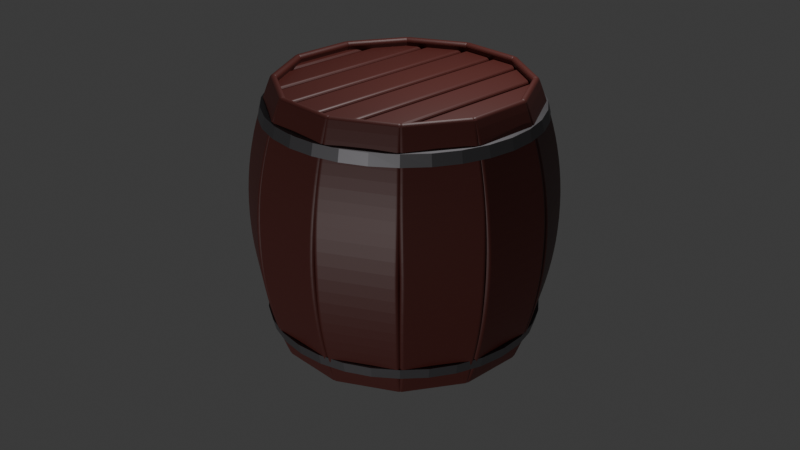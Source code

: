# Source: Barrel.blend  (saved by Blender 4.2.66; exported with 4.5.12 LTS)
import bpy
from mathutils import Matrix  # noqa: F401  (used for matrix-valued properties, if any)

bpy.ops.wm.read_factory_settings(use_empty=True)
scene = bpy.context.scene
scene.name = 'Scene'

# ---- collections
col_collection = bpy.data.collections.new('Collection'); scene.collection.children.link(col_collection)

# ---- materials (node trees are filled in below, after node groups)
mat_bois = bpy.data.materials.new('Bois')
mat_m_tal = bpy.data.materials.new('Métal')

# ---- material node trees
mat_bois.use_nodes = True; mat_bois.node_tree.nodes.clear()
_N = mat_bois.node_tree.nodes; _L = mat_bois.node_tree.links
n0 = _N.new('ShaderNodeBsdfPrincipled'); n0.name = 'BSDF guidée'; n0.location = (10, 300)
n0.inputs[0].default_value = (0.08634, 0.01777, 0.01385, 1.0)
n1 = _N.new('ShaderNodeOutputMaterial'); n1.name = 'Sortie matériau'; n1.location = (300, 300)
_L.new(n0.outputs[0], n1.inputs[0])
n1.is_active_output = True
mat_m_tal.use_nodes = True; mat_m_tal.node_tree.nodes.clear()
_N = mat_m_tal.node_tree.nodes; _L = mat_m_tal.node_tree.links
n0 = _N.new('ShaderNodeBsdfPrincipled'); n0.name = 'BSDF guidée'; n0.location = (10, 300)
n0.inputs[0].default_value = (0.1825, 0.1766, 0.1863, 1.0)
n0.inputs[1].default_value = 0.8945
n1 = _N.new('ShaderNodeOutputMaterial'); n1.name = 'Sortie matériau'; n1.location = (300, 300)
_L.new(n0.outputs[0], n1.inputs[0])
n1.is_active_output = True

# ---- world
world_world = bpy.data.worlds.new('World'); scene.world = world_world
world_world.use_nodes = True; world_world.node_tree.nodes.clear()
_N = world_world.node_tree.nodes; _L = world_world.node_tree.links
n0 = _N.new('ShaderNodeOutputWorld'); n0.name = 'World Output'; n0.location = (300, 300)
n1 = _N.new('ShaderNodeBackground'); n1.name = 'Background'; n1.location = (10, 300)
n1.inputs[0].default_value = (0.05088, 0.05088, 0.05088, 1.0)
_L.new(n1.outputs[0], n0.inputs[0])
n0.is_active_output = True
world_world.color = (0.05088, 0.05088, 0.05088)
world_world.sun_shadow_jitter_overblur = 0.0

# ---- cameras
cam_camera = bpy.data.cameras.new('Camera')
cam_camera.clip_end = 100.0
cam_camera.ortho_scale = 7.314

# ---- lights
light_light = bpy.data.lights.new('Light', 'POINT')
light_light.energy = 1000.0
light_sun = bpy.data.lights.new('Sun', 'SUN')
light_sun.energy = 1.0

# ---- meshes
me_cube_005 = bpy.data.meshes.new('Cube.005')
me_cube_005.from_pydata([(-2.456, -0.5978, -1.399), (-2.444, -0.5899, 1.407), (-2.456, 0.5978, -1.399), (-2.444, 0.5899, 1.407), (-2.58, -0.5968, -1.399), (-2.566, -0.5908, 1.407), (-2.58, 0.5968, -1.399), (-2.566, 0.5908, 1.407), (-2.456, -0.6002, -1.282), (-2.455, -0.6057, -1.174), (-2.454, -0.6136, -1.073), (-2.453, -0.6233, -0.9742), (-2.451, -0.6337, -0.8752), (-2.449, -0.644, -0.774), (-2.448, -0.6533, -0.6695), (-2.446, -0.6609, -0.5611), (-2.444, -0.6665, -0.4485), (-2.443, -0.6701, -0.3314), (-2.442, -0.6718, -0.2092), (-2.442, -0.6723, -0.08069), (-2.441, -0.6733, 0.05377), (-2.441, -0.6753, 0.1876), (-2.44, -0.6755, 0.3165), (-2.44, -0.6736, 0.441), (-2.44, -0.6691, 0.5614), (-2.44, -0.6621, 0.6775), (-2.44, -0.6529, 0.7892), (-2.44, -0.6419, 0.8964), (-2.441, -0.6299, 0.9996), (-2.442, -0.6179, 1.1), (-2.443, -0.6066, 1.199), (-2.444, -0.597, 1.301), (-2.444, 0.597, 1.301), (-2.443, 0.6066, 1.199), (-2.442, 0.6179, 1.1), (-2.441, 0.6299, 0.9996), (-2.44, 0.6419, 0.8964), (-2.44, 0.6529, 0.7892), (-2.44, 0.6621, 0.6775), (-2.44, 0.6691, 0.5614), (-2.44, 0.6736, 0.441), (-2.44, 0.6755, 0.3165), (-2.441, 0.6753, 0.1876), (-2.441, 0.6733, 0.05377), (-2.442, 0.6723, -0.08069), (-2.442, 0.6718, -0.2092), (-2.443, 0.6701, -0.3314), (-2.444, 0.6665, -0.4485), (-2.446, 0.6609, -0.5611), (-2.448, 0.6533, -0.6695), (-2.449, 0.644, -0.774), (-2.451, 0.6337, -0.8752), (-2.453, 0.6233, -0.9742), (-2.454, 0.6136, -1.073), (-2.455, 0.6057, -1.174), (-2.456, 0.6002, -1.282), (-2.567, 0.5979, 1.3), (-2.568, 0.6075, 1.199), (-2.57, 0.6187, 1.1), (-2.571, 0.6308, 0.9991), (-2.573, 0.6427, 0.8958), (-2.575, 0.6537, 0.7885), (-2.576, 0.6629, 0.6768), (-2.578, 0.6697, 0.5606), (-2.579, 0.6741, 0.4402), (-2.58, 0.6759, 0.3158), (-2.581, 0.6756, 0.1871), (-2.581, 0.6734, 0.05351), (-2.581, 0.6721, -0.08104), (-2.581, 0.6714, -0.2098), (-2.582, 0.6696, -0.3322), (-2.582, 0.6659, -0.4494), (-2.582, 0.6602, -0.562), (-2.582, 0.6525, -0.6704), (-2.582, 0.6432, -0.7748), (-2.582, 0.6328, -0.8759), (-2.581, 0.6224, -0.9749), (-2.581, 0.6127, -1.074), (-2.58, 0.6047, -1.175), (-2.58, 0.5992, -1.282), (-2.567, -0.5979, 1.3), (-2.568, -0.6075, 1.199), (-2.57, -0.6187, 1.1), (-2.571, -0.6308, 0.9991), (-2.573, -0.6427, 0.8958), (-2.575, -0.6537, 0.7885), (-2.576, -0.6629, 0.6768), (-2.578, -0.6697, 0.5606), (-2.579, -0.6741, 0.4402), (-2.58, -0.6759, 0.3158), (-2.581, -0.6756, 0.1871), (-2.581, -0.6734, 0.05351), (-2.581, -0.6721, -0.08104), (-2.581, -0.6714, -0.2098), (-2.582, -0.6696, -0.3322), (-2.582, -0.6659, -0.4494), (-2.582, -0.6602, -0.562), (-2.582, -0.6525, -0.6704), (-2.582, -0.6432, -0.7748), (-2.582, -0.6328, -0.8759), (-2.581, -0.6224, -0.9749), (-2.581, -0.6127, -1.074), (-2.58, -0.6047, -1.175), (-2.58, -0.5992, -1.282)], [], [(31, 1, 3, 32), (32, 3, 7, 56), (56, 7, 5, 80), (80, 5, 1, 31), (2, 6, 4, 0), (7, 3, 1, 5), (4, 103, 8, 0), (103, 102, 9, 8), (102, 101, 10, 9), (101, 100, 11, 10), (100, 99, 12, 11), (99, 98, 13, 12), (98, 97, 14, 13), (97, 96, 15, 14), (96, 95, 16, 15), (95, 94, 17, 16), (94, 93, 18, 17), (93, 92, 19, 18), (92, 91, 20, 19), (91, 90, 21, 20), (90, 89, 22, 21), (89, 88, 23, 22), (88, 87, 24, 23), (87, 86, 25, 24), (86, 85, 26, 25), (85, 84, 27, 26), (84, 83, 28, 27), (83, 82, 29, 28), (82, 81, 30, 29), (81, 80, 31, 30), (6, 79, 103, 4), (79, 78, 102, 103), (78, 77, 101, 102), (77, 76, 100, 101), (76, 75, 99, 100), (75, 74, 98, 99), (74, 73, 97, 98), (73, 72, 96, 97), (72, 71, 95, 96), (71, 70, 94, 95), (70, 69, 93, 94), (69, 68, 92, 93), (68, 67, 91, 92), (67, 66, 90, 91), (66, 65, 89, 90), (65, 64, 88, 89), (64, 63, 87, 88), (63, 62, 86, 87), (62, 61, 85, 86), (61, 60, 84, 85), (60, 59, 83, 84), (59, 58, 82, 83), (58, 57, 81, 82), (57, 56, 80, 81), (2, 55, 79, 6), (55, 54, 78, 79), (54, 53, 77, 78), (53, 52, 76, 77), (52, 51, 75, 76), (51, 50, 74, 75), (50, 49, 73, 74), (49, 48, 72, 73), (48, 47, 71, 72), (47, 46, 70, 71), (46, 45, 69, 70), (45, 44, 68, 69), (44, 43, 67, 68), (43, 42, 66, 67), (42, 41, 65, 66), (41, 40, 64, 65), (40, 39, 63, 64), (39, 38, 62, 63), (38, 37, 61, 62), (37, 36, 60, 61), (36, 35, 59, 60), (35, 34, 58, 59), (34, 33, 57, 58), (33, 32, 56, 57), (0, 8, 55, 2), (8, 9, 54, 55), (9, 10, 53, 54), (10, 11, 52, 53), (11, 12, 51, 52), (12, 13, 50, 51), (13, 14, 49, 50), (14, 15, 48, 49), (15, 16, 47, 48), (16, 17, 46, 47), (17, 18, 45, 46), (18, 19, 44, 45), (19, 20, 43, 44), (20, 21, 42, 43), (21, 22, 41, 42), (22, 23, 40, 41), (23, 24, 39, 40), (24, 25, 38, 39), (25, 26, 37, 38), (26, 27, 36, 37), (27, 28, 35, 36), (28, 29, 34, 35), (29, 30, 33, 34), (30, 31, 32, 33)])
_uv = me_cube_005.uv_layers.new(name='CarteUV')
_uv.uv.foreach_set('vector', [0.615, 0.0, 0.625, 0.0, 0.625, 0.25, 0.615, 0.25, 0.615, 0.25, 0.625, 0.25, 0.625, 0.5, 0.615, 0.5, 0.615, 0.5, 0.625, 0.5, 0.625, 0.75, 0.615, 0.75, 0.615, 0.75, 0.625, 0.75, 0.625, 1.0, 0.615, 1.0, 0.125, 0.5, 0.375, 0.5, 0.375, 0.75, 0.125, 0.75, 0.625, 0.5, 0.875, 0.5, 0.875, 0.75, 0.625, 0.75, 0.375, 0.75, 0.385, 0.75, 0.385, 1.0, 0.375, 1.0, 0.385, 0.75, 0.395, 0.75, 0.395, 1.0, 0.385, 1.0, 0.395, 0.75, 0.405, 0.75, 0.405, 1.0, 0.395, 1.0, 0.405, 0.75, 0.415, 0.75, 0.415, 1.0, 0.405, 1.0, 0.415, 0.75, 0.425, 0.75, 0.425, 1.0, 0.415, 1.0, 0.425, 0.75, 0.435, 0.75, 0.435, 1.0, 0.425, 1.0, 0.435, 0.75, 0.445, 0.75, 0.445, 1.0, 0.435, 1.0, 0.445, 0.75, 0.455, 0.75, 0.455, 1.0, 0.445, 1.0, 0.455, 0.75, 0.465, 0.75, 0.465, 1.0, 0.455, 1.0, 0.465, 0.75, 0.475, 0.75, 0.475, 1.0, 0.465, 1.0, 0.475, 0.75, 0.485, 0.75, 0.485, 1.0, 0.475, 1.0, 0.485, 0.75, 0.495, 0.75, 0.495, 1.0, 0.485, 1.0, 0.495, 0.75, 0.505, 0.75, 0.505, 1.0, 0.495, 1.0, 0.505, 0.75, 0.515, 0.75, 0.515, 1.0, 0.505, 1.0, 0.515, 0.75, 0.525, 0.75, 0.525, 1.0, 0.515, 1.0, 0.525, 0.75, 0.535, 0.75, 0.535, 1.0, 0.525, 1.0, 0.535, 0.75, 0.545, 0.75, 0.545, 1.0, 0.535, 1.0, 0.545, 0.75, 0.555, 0.75, 0.555, 1.0, 0.545, 1.0, 0.555, 0.75, 0.565, 0.75, 0.565, 1.0, 0.555, 1.0, 0.565, 0.75, 0.575, 0.75, 0.575, 1.0, 0.565, 1.0, 0.575, 0.75, 0.585, 0.75, 0.585, 1.0, 0.575, 1.0, 0.585, 0.75, 0.595, 0.75, 0.595, 1.0, 0.585, 1.0, 0.595, 0.75, 0.605, 0.75, 0.605, 1.0, 0.595, 1.0, 0.605, 0.75, 0.615, 0.75, 0.615, 1.0, 0.605, 1.0, 0.375, 0.5, 0.385, 0.5, 0.385, 0.75, 0.375, 0.75, 0.385, 0.5, 0.395, 0.5, 0.395, 0.75, 0.385, 0.75, 0.395, 0.5, 0.405, 0.5, 0.405, 0.75, 0.395, 0.75, 0.405, 0.5, 0.415, 0.5, 0.415, 0.75, 0.405, 0.75, 0.415, 0.5, 0.425, 0.5, 0.425, 0.75, 0.415, 0.75, 0.425, 0.5, 0.435, 0.5, 0.435, 0.75, 0.425, 0.75, 0.435, 0.5, 0.445, 0.5, 0.445, 0.75, 0.435, 0.75, 0.445, 0.5, 0.455, 0.5, 0.455, 0.75, 0.445, 0.75, 0.455, 0.5, 0.465, 0.5, 0.465, 0.75, 0.455, 0.75, 0.465, 0.5, 0.475, 0.5, 0.475, 0.75, 0.465, 0.75, 0.475, 0.5, 0.485, 0.5, 0.485, 0.75, 0.475, 0.75, 0.485, 0.5, 0.495, 0.5, 0.495, 0.75, 0.485, 0.75, 0.495, 0.5, 0.505, 0.5, 0.505, 0.75, 0.495, 0.75, 0.505, 0.5, 0.515, 0.5, 0.515, 0.75, 0.505, 0.75, 0.515, 0.5, 0.525, 0.5, 0.525, 0.75, 0.515, 0.75, 0.525, 0.5, 0.535, 0.5, 0.535, 0.75, 0.525, 0.75, 0.535, 0.5, 0.545, 0.5, 0.545, 0.75, 0.535, 0.75, 0.545, 0.5, 0.555, 0.5, 0.555, 0.75, 0.545, 0.75, 0.555, 0.5, 0.565, 0.5, 0.565, 0.75, 0.555, 0.75, 0.565, 0.5, 0.575, 0.5, 0.575, 0.75, 0.565, 0.75, 0.575, 0.5, 0.585, 0.5, 0.585, 0.75, 0.575, 0.75, 0.585, 0.5, 0.595, 0.5, 0.595, 0.75, 0.585, 0.75, 0.595, 0.5, 0.605, 0.5, 0.605, 0.75, 0.595, 0.75, 0.605, 0.5, 0.615, 0.5, 0.615, 0.75, 0.605, 0.75, 0.375, 0.25, 0.385, 0.25, 0.385, 0.5, 0.375, 0.5, 0.385, 0.25, 0.395, 0.25, 0.395, 0.5, 0.385, 0.5, 0.395, 0.25, 0.405, 0.25, 0.405, 0.5, 0.395, 0.5, 0.405, 0.25, 0.415, 0.25, 0.415, 0.5, 0.405, 0.5, 0.415, 0.25, 0.425, 0.25, 0.425, 0.5, 0.415, 0.5, 0.425, 0.25, 0.435, 0.25, 0.435, 0.5, 0.425, 0.5, 0.435, 0.25, 0.445, 0.25, 0.445, 0.5, 0.435, 0.5, 0.445, 0.25, 0.455, 0.25, 0.455, 0.5, 0.445, 0.5, 0.455, 0.25, 0.465, 0.25, 0.465, 0.5, 0.455, 0.5, 0.465, 0.25, 0.475, 0.25, 0.475, 0.5, 0.465, 0.5, 0.475, 0.25, 0.485, 0.25, 0.485, 0.5, 0.475, 0.5, 0.485, 0.25, 0.495, 0.25, 0.495, 0.5, 0.485, 0.5, 0.495, 0.25, 0.505, 0.25, 0.505, 0.5, 0.495, 0.5, 0.505, 0.25, 0.515, 0.25, 0.515, 0.5, 0.505, 0.5, 0.515, 0.25, 0.525, 0.25, 0.525, 0.5, 0.515, 0.5, 0.525, 0.25, 0.535, 0.25, 0.535, 0.5, 0.525, 0.5, 0.535, 0.25, 0.545, 0.25, 0.545, 0.5, 0.535, 0.5, 0.545, 0.25, 0.555, 0.25, 0.555, 0.5, 0.545, 0.5, 0.555, 0.25, 0.565, 0.25, 0.565, 0.5, 0.555, 0.5, 0.565, 0.25, 0.575, 0.25, 0.575, 0.5, 0.565, 0.5, 0.575, 0.25, 0.585, 0.25, 0.585, 0.5, 0.575, 0.5, 0.585, 0.25, 0.595, 0.25, 0.595, 0.5, 0.585, 0.5, 0.595, 0.25, 0.605, 0.25, 0.605, 0.5, 0.595, 0.5, 0.605, 0.25, 0.615, 0.25, 0.615, 0.5, 0.605, 0.5, 0.375, 0.0, 0.385, 0.0, 0.385, 0.25, 0.375, 0.25, 0.385, 0.0, 0.395, 0.0, 0.395, 0.25, 0.385, 0.25, 0.395, 0.0, 0.405, 0.0, 0.405, 0.25, 0.395, 0.25, 0.405, 0.0, 0.415, 0.0, 0.415, 0.25, 0.405, 0.25, 0.415, 0.0, 0.425, 0.0, 0.425, 0.25, 0.415, 0.25, 0.425, 0.0, 0.435, 0.0, 0.435, 0.25, 0.425, 0.25, 0.435, 0.0, 0.445, 0.0, 0.445, 0.25, 0.435, 0.25, 0.445, 0.0, 0.455, 0.0, 0.455, 0.25, 0.445, 0.25, 0.455, 0.0, 0.465, 0.0, 0.465, 0.25, 0.455, 0.25, 0.465, 0.0, 0.475, 0.0, 0.475, 0.25, 0.465, 0.25, 0.475, 0.0, 0.485, 0.0, 0.485, 0.25, 0.475, 0.25, 0.485, 0.0, 0.495, 0.0, 0.495, 0.25, 0.485, 0.25, 0.495, 0.0, 0.505, 0.0, 0.505, 0.25, 0.495, 0.25, 0.505, 0.0, 0.515, 0.0, 0.515, 0.25, 0.505, 0.25, 0.515, 0.0, 0.525, 0.0, 0.525, 0.25, 0.515, 0.25, 0.525, 0.0, 0.535, 0.0, 0.535, 0.25, 0.525, 0.25, 0.535, 0.0, 0.545, 0.0, 0.545, 0.25, 0.535, 0.25, 0.545, 0.0, 0.555, 0.0, 0.555, 0.25, 0.545, 0.25, 0.555, 0.0, 0.565, 0.0, 0.565, 0.25, 0.555, 0.25, 0.565, 0.0, 0.575, 0.0, 0.575, 0.25, 0.565, 0.25, 0.575, 0.0, 0.585, 0.0, 0.585, 0.25, 0.575, 0.25, 0.585, 0.0, 0.595, 0.0, 0.595, 0.25, 0.585, 0.25, 0.595, 0.0, 0.605, 0.0, 0.605, 0.25, 0.595, 0.25, 0.605, 0.0, 0.615, 0.0, 0.615, 0.25, 0.605, 0.25])
me_cube_005.materials.append(mat_bois)
me_cube_005.update()
me_cube_006 = bpy.data.meshes.new('Cube.006')
me_cube_006.from_pydata([(4.095, -3.609, 2.069), (4.095, -3.609, 2.187), (4.095, 1.997, 2.069), (4.095, 1.997, 2.187), (4.677, -3.609, 2.069), (4.677, -3.609, 2.187), (4.677, 1.997, 2.069), (4.677, 1.997, 2.187)], [], [(0, 1, 3, 2), (2, 3, 7, 6), (6, 7, 5, 4), (4, 5, 1, 0), (2, 6, 4, 0), (7, 3, 1, 5)])
_uv = me_cube_006.uv_layers.new(name='CarteUV')
_uv.uv.foreach_set('vector', [0.375, 0.0, 0.625, 0.0, 0.625, 0.25, 0.375, 0.25, 0.375, 0.25, 0.625, 0.25, 0.625, 0.5, 0.375, 0.5, 0.375, 0.5, 0.625, 0.5, 0.625, 0.75, 0.375, 0.75, 0.375, 0.75, 0.625, 0.75, 0.625, 1.0, 0.375, 1.0, 0.125, 0.5, 0.375, 0.5, 0.375, 0.75, 0.125, 0.75, 0.625, 0.5, 0.875, 0.5, 0.875, 0.75, 0.625, 0.75])
me_cube_006.update()
me_cylindre = bpy.data.meshes.new('Cylindre')
me_cylindre.from_pydata([(-3.279e-09, 2.105, 2.189), (-3.279e-09, 2.105, 2.042), (0.4107, 2.065, 2.189), (0.4107, 2.065, 2.042), (0.8057, 1.945, 2.189), (0.8057, 1.945, 2.042), (1.17, 1.751, 2.189), (1.17, 1.751, 2.042), (1.489, 1.489, 2.189), (1.489, 1.489, 2.042), (1.751, 1.17, 2.189), (1.751, 1.17, 2.042), (1.945, 0.8057, 2.189), (1.945, 0.8057, 2.042), (2.065, 0.4107, 2.189), (2.065, 0.4107, 2.042), (2.105, 7.743e-10, 2.189), (2.105, 7.743e-10, 2.042), (2.065, -0.4107, 2.189), (2.065, -0.4107, 2.042), (1.945, -0.8057, 2.189), (1.945, -0.8057, 2.042), (1.751, -1.17, 2.189), (1.751, -1.17, 2.042), (1.489, -1.489, 2.189), (1.489, -1.489, 2.042), (1.17, -1.751, 2.189), (1.17, -1.751, 2.042), (0.8057, -1.945, 2.189), (0.8057, -1.945, 2.042), (0.4107, -2.065, 2.189), (0.4107, -2.065, 2.042), (-3.279e-09, -2.105, 2.189), (-3.279e-09, -2.105, 2.042), (-0.4107, -2.065, 2.189), (-0.4107, -2.065, 2.042), (-0.8057, -1.945, 2.189), (-0.8057, -1.945, 2.042), (-1.17, -1.751, 2.189), (-1.17, -1.751, 2.042), (-1.489, -1.489, 2.189), (-1.489, -1.489, 2.042), (-1.751, -1.17, 2.189), (-1.751, -1.17, 2.042), (-1.945, -0.8057, 2.189), (-1.945, -0.8057, 2.042), (-2.065, -0.4107, 2.189), (-2.065, -0.4107, 2.042), (-2.105, 7.743e-10, 2.189), (-2.105, 7.743e-10, 2.042), (-2.065, 0.4107, 2.189), (-2.065, 0.4107, 2.042), (-1.945, 0.8057, 2.189), (-1.945, 0.8057, 2.042), (-1.751, 1.17, 2.189), (-1.751, 1.17, 2.042), (-1.489, 1.489, 2.189), (-1.489, 1.489, 2.042), (-1.17, 1.751, 2.189), (-1.17, 1.751, 2.042), (-0.8057, 1.945, 2.189), (-0.8057, 1.945, 2.042), (-0.4107, 2.065, 2.189), (-0.4107, 2.065, 2.042)], [], [(0, 1, 3, 2), (2, 3, 5, 4), (4, 5, 7, 6), (6, 7, 9, 8), (8, 9, 11, 10), (10, 11, 13, 12), (12, 13, 15, 14), (14, 15, 17, 16), (16, 17, 19, 18), (18, 19, 21, 20), (20, 21, 23, 22), (22, 23, 25, 24), (24, 25, 27, 26), (26, 27, 29, 28), (28, 29, 31, 30), (30, 31, 33, 32), (32, 33, 35, 34), (34, 35, 37, 36), (36, 37, 39, 38), (38, 39, 41, 40), (40, 41, 43, 42), (42, 43, 45, 44), (44, 45, 47, 46), (46, 47, 49, 48), (48, 49, 51, 50), (50, 51, 53, 52), (52, 53, 55, 54), (54, 55, 57, 56), (56, 57, 59, 58), (58, 59, 61, 60), (3, 1, 63, 61, 59, 57, 55, 53, 51, 49, 47, 45, 43, 41, 39, 37, 35, 33, 31, 29, 27, 25, 23, 21, 19, 17, 15, 13, 11, 9, 7, 5), (60, 61, 63, 62), (62, 63, 1, 0), (0, 2, 4, 6, 8, 10, 12, 14, 16, 18, 20, 22, 24, 26, 28, 30, 32, 34, 36, 38, 40, 42, 44, 46, 48, 50, 52, 54, 56, 58, 60, 62)])
_uv = me_cylindre.uv_layers.new(name='CarteUV')
_uv.uv.foreach_set('vector', [1.0, 0.5, 1.0, 1.0, 0.9688, 1.0, 0.9688, 0.5, 0.9688, 0.5, 0.9688, 1.0, 0.9375, 1.0, 0.9375, 0.5, 0.9375, 0.5, 0.9375, 1.0, 0.9062, 1.0, 0.9062, 0.5, 0.9062, 0.5, 0.9062, 1.0, 0.875, 1.0, 0.875, 0.5, 0.875, 0.5, 0.875, 1.0, 0.8438, 1.0, 0.8438, 0.5, 0.8438, 0.5, 0.8438, 1.0, 0.8125, 1.0, 0.8125, 0.5, 0.8125, 0.5, 0.8125, 1.0, 0.7812, 1.0, 0.7812, 0.5, 0.7812, 0.5, 0.7812, 1.0, 0.75, 1.0, 0.75, 0.5, 0.75, 0.5, 0.75, 1.0, 0.7188, 1.0, 0.7188, 0.5, 0.7188, 0.5, 0.7188, 1.0, 0.6875, 1.0, 0.6875, 0.5, 0.6875, 0.5, 0.6875, 1.0, 0.6562, 1.0, 0.6562, 0.5, 0.6562, 0.5, 0.6562, 1.0, 0.625, 1.0, 0.625, 0.5, 0.625, 0.5, 0.625, 1.0, 0.5938, 1.0, 0.5938, 0.5, 0.5938, 0.5, 0.5938, 1.0, 0.5625, 1.0, 0.5625, 0.5, 0.5625, 0.5, 0.5625, 1.0, 0.5312, 1.0, 0.5312, 0.5, 0.5312, 0.5, 0.5312, 1.0, 0.5, 1.0, 0.5, 0.5, 0.5, 0.5, 0.5, 1.0, 0.4688, 1.0, 0.4688, 0.5, 0.4688, 0.5, 0.4688, 1.0, 0.4375, 1.0, 0.4375, 0.5, 0.4375, 0.5, 0.4375, 1.0, 0.4062, 1.0, 0.4062, 0.5, 0.4062, 0.5, 0.4062, 1.0, 0.375, 1.0, 0.375, 0.5, 0.375, 0.5, 0.375, 1.0, 0.3438, 1.0, 0.3438, 0.5, 0.3438, 0.5, 0.3438, 1.0, 0.3125, 1.0, 0.3125, 0.5, 0.3125, 0.5, 0.3125, 1.0, 0.2812, 1.0, 0.2812, 0.5, 0.2812, 0.5, 0.2812, 1.0, 0.25, 1.0, 0.25, 0.5, 0.25, 0.5, 0.25, 1.0, 0.2188, 1.0, 0.2188, 0.5, 0.2188, 0.5, 0.2188, 1.0, 0.1875, 1.0, 0.1875, 0.5, 0.1875, 0.5, 0.1875, 1.0, 0.1562, 1.0, 0.1562, 0.5, 0.1562, 0.5, 0.1562, 1.0, 0.125, 1.0, 0.125, 0.5, 0.125, 0.5, 0.125, 1.0, 0.09375, 1.0, 0.09375, 0.5, 0.09375, 0.5, 0.09375, 1.0, 0.0625, 1.0, 0.0625, 0.5, 0.2968, 0.4854, 0.25, 0.49, 0.2032, 0.4854, 0.1582, 0.4717, 0.1167, 0.4496, 0.08029, 0.4197, 0.05045, 0.3833, 0.02827, 0.3418, 0.01461, 0.2968, 0.01, 0.25, 0.01461, 0.2032, 0.02827, 0.1582, 0.05045, 0.1167, 0.08029, 0.08029, 0.1167, 0.05045, 0.1582, 0.02827, 0.2032, 0.01461, 0.25, 0.01, 0.2968, 0.01461, 0.3418, 0.02827, 0.3833, 0.05045, 0.4197, 0.08029, 0.4496, 0.1167, 0.4717, 0.1582, 0.4854, 0.2032, 0.49, 0.25, 0.4854, 0.2968, 0.4717, 0.3418, 0.4496, 0.3833, 0.4197, 0.4197, 0.3833, 0.4496, 0.3418, 0.4717, 0.0625, 0.5, 0.0625, 1.0, 0.03125, 1.0, 0.03125, 0.5, 0.03125, 0.5, 0.03125, 1.0, 0.0, 1.0, 0.0, 0.5, 0.75, 0.49, 0.7968, 0.4854, 0.8418, 0.4717, 0.8833, 0.4496, 0.9197, 0.4197, 0.9496, 0.3833, 0.9717, 0.3418, 0.9854, 0.2968, 0.99, 0.25, 0.9854, 0.2032, 0.9717, 0.1582, 0.9496, 0.1167, 0.9197, 0.08029, 0.8833, 0.05045, 0.8418, 0.02827, 0.7968, 0.01461, 0.75, 0.01, 0.7032, 0.01461, 0.6582, 0.02827, 0.6167, 0.05045, 0.5803, 0.08029, 0.5504, 0.1167, 0.5283, 0.1582, 0.5146, 0.2032, 0.51, 0.25, 0.5146, 0.2968, 0.5283, 0.3418, 0.5504, 0.3833, 0.5803, 0.4197, 0.6167, 0.4496, 0.6582, 0.4717, 0.7032, 0.4854])
me_cylindre.materials.append(mat_bois)
me_cylindre.update()
me_cylindre_002 = bpy.data.meshes.new('Cylindre.002')
me_cylindre_002.from_pydata([(-2.834e-08, -2.398, 1.751), (-2.832e-08, -2.351, 1.947), (-0.4679, -2.352, 1.751), (-0.4587, -2.306, 1.947), (-0.9178, -2.216, 1.751), (-0.8997, -2.172, 1.947), (-1.332, -1.994, 1.751), (-1.306, -1.955, 1.947), (-1.696, -1.696, 1.751), (-1.662, -1.662, 1.947), (-1.994, -1.332, 1.751), (-1.955, -1.306, 1.947), (-2.216, -0.9178, 1.751), (-2.172, -0.8997, 1.947), (-2.352, -0.4679, 1.751), (-2.306, -0.4587, 1.947), (-2.398, -2.721e-08, 1.751), (-2.351, -2.61e-08, 1.947), (-2.352, 0.4679, 1.751), (-2.306, 0.4587, 1.947), (-2.216, 0.9178, 1.751), (-2.172, 0.8997, 1.947), (-1.994, 1.332, 1.751), (-1.955, 1.306, 1.947), (-1.696, 1.696, 1.751), (-1.662, 1.662, 1.947), (-1.332, 1.994, 1.751), (-1.306, 1.955, 1.947), (-0.9178, 2.216, 1.751), (-0.8997, 2.172, 1.947), (-0.4679, 2.352, 1.751), (-0.4587, 2.306, 1.947), (-2.834e-08, 2.398, 1.751), (-2.832e-08, 2.351, 1.947), (0.4679, 2.352, 1.751), (0.4587, 2.306, 1.947), (0.9178, 2.216, 1.751), (0.8997, 2.172, 1.947), (1.332, 1.994, 1.751), (1.306, 1.955, 1.947), (1.696, 1.696, 1.751), (1.662, 1.662, 1.947), (1.994, 1.332, 1.751), (1.955, 1.306, 1.947), (2.216, 0.9178, 1.751), (2.172, 0.8997, 1.947), (2.352, 0.4679, 1.751), (2.306, 0.4587, 1.947), (2.398, -2.721e-08, 1.751), (2.351, -2.61e-08, 1.947), (2.352, -0.4679, 1.751), (2.306, -0.4587, 1.947), (2.216, -0.9178, 1.751), (2.172, -0.8997, 1.947), (1.994, -1.332, 1.751), (1.955, -1.306, 1.947), (1.696, -1.696, 1.751), (1.662, -1.662, 1.947), (1.332, -1.994, 1.751), (1.306, -1.955, 1.947), (0.9178, -2.216, 1.751), (0.8997, -2.172, 1.947), (0.4679, -2.352, 1.751), (0.4587, -2.306, 1.947)], [], [(0, 1, 3, 2), (2, 3, 5, 4), (4, 5, 7, 6), (6, 7, 9, 8), (8, 9, 11, 10), (10, 11, 13, 12), (12, 13, 15, 14), (14, 15, 17, 16), (16, 17, 19, 18), (18, 19, 21, 20), (20, 21, 23, 22), (22, 23, 25, 24), (24, 25, 27, 26), (26, 27, 29, 28), (28, 29, 31, 30), (30, 31, 33, 32), (32, 33, 35, 34), (34, 35, 37, 36), (36, 37, 39, 38), (38, 39, 41, 40), (40, 41, 43, 42), (42, 43, 45, 44), (44, 45, 47, 46), (46, 47, 49, 48), (48, 49, 51, 50), (50, 51, 53, 52), (52, 53, 55, 54), (54, 55, 57, 56), (56, 57, 59, 58), (58, 59, 61, 60), (3, 1, 63, 61, 59, 57, 55, 53, 51, 49, 47, 45, 43, 41, 39, 37, 35, 33, 31, 29, 27, 25, 23, 21, 19, 17, 15, 13, 11, 9, 7, 5), (60, 61, 63, 62), (62, 63, 1, 0), (0, 2, 4, 6, 8, 10, 12, 14, 16, 18, 20, 22, 24, 26, 28, 30, 32, 34, 36, 38, 40, 42, 44, 46, 48, 50, 52, 54, 56, 58, 60, 62)])
_uv = me_cylindre_002.uv_layers.new(name='CarteUV')
_uv.uv.foreach_set('vector', [1.0, 0.5, 1.0, 1.0, 0.9688, 1.0, 0.9688, 0.5, 0.9688, 0.5, 0.9688, 1.0, 0.9375, 1.0, 0.9375, 0.5, 0.9375, 0.5, 0.9375, 1.0, 0.9062, 1.0, 0.9062, 0.5, 0.9062, 0.5, 0.9062, 1.0, 0.875, 1.0, 0.875, 0.5, 0.875, 0.5, 0.875, 1.0, 0.8438, 1.0, 0.8438, 0.5, 0.8438, 0.5, 0.8438, 1.0, 0.8125, 1.0, 0.8125, 0.5, 0.8125, 0.5, 0.8125, 1.0, 0.7812, 1.0, 0.7812, 0.5, 0.7812, 0.5, 0.7812, 1.0, 0.75, 1.0, 0.75, 0.5, 0.75, 0.5, 0.75, 1.0, 0.7188, 1.0, 0.7188, 0.5, 0.7188, 0.5, 0.7188, 1.0, 0.6875, 1.0, 0.6875, 0.5, 0.6875, 0.5, 0.6875, 1.0, 0.6562, 1.0, 0.6562, 0.5, 0.6562, 0.5, 0.6562, 1.0, 0.625, 1.0, 0.625, 0.5, 0.625, 0.5, 0.625, 1.0, 0.5938, 1.0, 0.5938, 0.5, 0.5938, 0.5, 0.5938, 1.0, 0.5625, 1.0, 0.5625, 0.5, 0.5625, 0.5, 0.5625, 1.0, 0.5312, 1.0, 0.5312, 0.5, 0.5312, 0.5, 0.5312, 1.0, 0.5, 1.0, 0.5, 0.5, 0.5, 0.5, 0.5, 1.0, 0.4688, 1.0, 0.4688, 0.5, 0.4688, 0.5, 0.4688, 1.0, 0.4375, 1.0, 0.4375, 0.5, 0.4375, 0.5, 0.4375, 1.0, 0.4062, 1.0, 0.4062, 0.5, 0.4062, 0.5, 0.4062, 1.0, 0.375, 1.0, 0.375, 0.5, 0.375, 0.5, 0.375, 1.0, 0.3438, 1.0, 0.3438, 0.5, 0.3438, 0.5, 0.3438, 1.0, 0.3125, 1.0, 0.3125, 0.5, 0.3125, 0.5, 0.3125, 1.0, 0.2812, 1.0, 0.2812, 0.5, 0.2812, 0.5, 0.2812, 1.0, 0.25, 1.0, 0.25, 0.5, 0.25, 0.5, 0.25, 1.0, 0.2188, 1.0, 0.2188, 0.5, 0.2188, 0.5, 0.2188, 1.0, 0.1875, 1.0, 0.1875, 0.5, 0.1875, 0.5, 0.1875, 1.0, 0.1562, 1.0, 0.1562, 0.5, 0.1562, 0.5, 0.1562, 1.0, 0.125, 1.0, 0.125, 0.5, 0.125, 0.5, 0.125, 1.0, 0.09375, 1.0, 0.09375, 0.5, 0.09375, 0.5, 0.09375, 1.0, 0.0625, 1.0, 0.0625, 0.5, 0.2968, 0.4854, 0.25, 0.49, 0.2032, 0.4854, 0.1582, 0.4717, 0.1167, 0.4496, 0.08029, 0.4197, 0.05045, 0.3833, 0.02827, 0.3418, 0.01461, 0.2968, 0.01, 0.25, 0.01461, 0.2032, 0.02827, 0.1582, 0.05045, 0.1167, 0.08029, 0.08029, 0.1167, 0.05045, 0.1582, 0.02827, 0.2032, 0.01461, 0.25, 0.01, 0.2968, 0.01461, 0.3418, 0.02827, 0.3833, 0.05045, 0.4197, 0.08029, 0.4496, 0.1167, 0.4717, 0.1582, 0.4854, 0.2032, 0.49, 0.25, 0.4854, 0.2968, 0.4717, 0.3418, 0.4496, 0.3833, 0.4197, 0.4197, 0.3833, 0.4496, 0.3418, 0.4717, 0.0625, 0.5, 0.0625, 1.0, 0.03125, 1.0, 0.03125, 0.5, 0.03125, 0.5, 0.03125, 1.0, 0.0, 1.0, 0.0, 0.5, 0.75, 0.49, 0.7968, 0.4854, 0.8418, 0.4717, 0.8833, 0.4496, 0.9197, 0.4197, 0.9496, 0.3833, 0.9717, 0.3418, 0.9854, 0.2968, 0.99, 0.25, 0.9854, 0.2032, 0.9717, 0.1582, 0.9496, 0.1167, 0.9197, 0.08029, 0.8833, 0.05045, 0.8418, 0.02827, 0.7968, 0.01461, 0.75, 0.01, 0.7032, 0.01461, 0.6582, 0.02827, 0.6167, 0.05045, 0.5803, 0.08029, 0.5504, 0.1167, 0.5283, 0.1582, 0.5146, 0.2032, 0.51, 0.25, 0.5146, 0.2968, 0.5283, 0.3418, 0.5504, 0.3833, 0.5803, 0.4197, 0.6167, 0.4496, 0.6582, 0.4717, 0.7032, 0.4854])
me_cylindre_002.materials.append(mat_m_tal)
me_cylindre_002.update()
me_cylindre_003 = bpy.data.meshes.new('Cylindre.003')
me_cylindre_003.from_pydata([(-1.276e-08, 2.054, -5.468), (-1.276e-08, 2.054, 5.468), (0.4007, 2.014, -5.468), (0.4007, 2.014, 5.468), (0.786, 1.897, -5.468), (0.786, 1.897, 5.468), (1.141, 1.708, -5.468), (1.141, 1.708, 5.468), (1.452, 1.452, -5.468), (1.452, 1.452, 5.468), (1.708, 1.141, -5.468), (1.708, 1.141, 5.468), (1.897, 0.786, -5.468), (1.897, 0.786, 5.468), (2.014, 0.4007, -5.468), (2.014, 0.4007, 5.468), (2.054, -1.963e-09, -5.468), (2.054, -1.963e-09, 5.468), (2.014, -0.4007, -5.468), (2.014, -0.4007, 5.468), (1.897, -0.786, -5.468), (1.897, -0.786, 5.468), (1.708, -1.141, -5.468), (1.708, -1.141, 5.468), (1.452, -1.452, -5.468), (1.452, -1.452, 5.468), (1.141, -1.708, -5.468), (1.141, -1.708, 5.468), (0.786, -1.897, -5.468), (0.786, -1.897, 5.468), (0.4007, -2.014, -5.468), (0.4007, -2.014, 5.468), (-1.276e-08, -2.054, -5.468), (-1.276e-08, -2.054, 5.468), (-0.4007, -2.014, -5.468), (-0.4007, -2.014, 5.468), (-0.786, -1.897, -5.468), (-0.786, -1.897, 5.468), (-1.141, -1.708, -5.468), (-1.141, -1.708, 5.468), (-1.452, -1.452, -5.468), (-1.452, -1.452, 5.468), (-1.708, -1.141, -5.468), (-1.708, -1.141, 5.468), (-1.897, -0.786, -5.468), (-1.897, -0.786, 5.468), (-2.014, -0.4007, -5.468), (-2.014, -0.4007, 5.468), (-2.054, -1.963e-09, -5.468), (-2.054, -1.963e-09, 5.468), (-2.014, 0.4007, -5.468), (-2.014, 0.4007, 5.468), (-1.897, 0.786, -5.468), (-1.897, 0.786, 5.468), (-1.708, 1.141, -5.468), (-1.708, 1.141, 5.468), (-1.452, 1.452, -5.468), (-1.452, 1.452, 5.468), (-1.141, 1.708, -5.468), (-1.141, 1.708, 5.468), (-0.786, 1.897, -5.468), (-0.786, 1.897, 5.468), (-0.4007, 2.014, -5.468), (-0.4007, 2.014, 5.468)], [], [(0, 1, 3, 2), (2, 3, 5, 4), (4, 5, 7, 6), (6, 7, 9, 8), (8, 9, 11, 10), (10, 11, 13, 12), (12, 13, 15, 14), (14, 15, 17, 16), (16, 17, 19, 18), (18, 19, 21, 20), (20, 21, 23, 22), (22, 23, 25, 24), (24, 25, 27, 26), (26, 27, 29, 28), (28, 29, 31, 30), (30, 31, 33, 32), (32, 33, 35, 34), (34, 35, 37, 36), (36, 37, 39, 38), (38, 39, 41, 40), (40, 41, 43, 42), (42, 43, 45, 44), (44, 45, 47, 46), (46, 47, 49, 48), (48, 49, 51, 50), (50, 51, 53, 52), (52, 53, 55, 54), (54, 55, 57, 56), (56, 57, 59, 58), (58, 59, 61, 60), (3, 1, 63, 61, 59, 57, 55, 53, 51, 49, 47, 45, 43, 41, 39, 37, 35, 33, 31, 29, 27, 25, 23, 21, 19, 17, 15, 13, 11, 9, 7, 5), (60, 61, 63, 62), (62, 63, 1, 0), (0, 2, 4, 6, 8, 10, 12, 14, 16, 18, 20, 22, 24, 26, 28, 30, 32, 34, 36, 38, 40, 42, 44, 46, 48, 50, 52, 54, 56, 58, 60, 62)])
_uv = me_cylindre_003.uv_layers.new(name='CarteUV')
_uv.uv.foreach_set('vector', [1.0, 0.5, 1.0, 1.0, 0.9688, 1.0, 0.9688, 0.5, 0.9688, 0.5, 0.9688, 1.0, 0.9375, 1.0, 0.9375, 0.5, 0.9375, 0.5, 0.9375, 1.0, 0.9062, 1.0, 0.9062, 0.5, 0.9062, 0.5, 0.9062, 1.0, 0.875, 1.0, 0.875, 0.5, 0.875, 0.5, 0.875, 1.0, 0.8438, 1.0, 0.8438, 0.5, 0.8438, 0.5, 0.8438, 1.0, 0.8125, 1.0, 0.8125, 0.5, 0.8125, 0.5, 0.8125, 1.0, 0.7812, 1.0, 0.7812, 0.5, 0.7812, 0.5, 0.7812, 1.0, 0.75, 1.0, 0.75, 0.5, 0.75, 0.5, 0.75, 1.0, 0.7188, 1.0, 0.7188, 0.5, 0.7188, 0.5, 0.7188, 1.0, 0.6875, 1.0, 0.6875, 0.5, 0.6875, 0.5, 0.6875, 1.0, 0.6562, 1.0, 0.6562, 0.5, 0.6562, 0.5, 0.6562, 1.0, 0.625, 1.0, 0.625, 0.5, 0.625, 0.5, 0.625, 1.0, 0.5938, 1.0, 0.5938, 0.5, 0.5938, 0.5, 0.5938, 1.0, 0.5625, 1.0, 0.5625, 0.5, 0.5625, 0.5, 0.5625, 1.0, 0.5312, 1.0, 0.5312, 0.5, 0.5312, 0.5, 0.5312, 1.0, 0.5, 1.0, 0.5, 0.5, 0.5, 0.5, 0.5, 1.0, 0.4688, 1.0, 0.4688, 0.5, 0.4688, 0.5, 0.4688, 1.0, 0.4375, 1.0, 0.4375, 0.5, 0.4375, 0.5, 0.4375, 1.0, 0.4062, 1.0, 0.4062, 0.5, 0.4062, 0.5, 0.4062, 1.0, 0.375, 1.0, 0.375, 0.5, 0.375, 0.5, 0.375, 1.0, 0.3438, 1.0, 0.3438, 0.5, 0.3438, 0.5, 0.3438, 1.0, 0.3125, 1.0, 0.3125, 0.5, 0.3125, 0.5, 0.3125, 1.0, 0.2812, 1.0, 0.2812, 0.5, 0.2812, 0.5, 0.2812, 1.0, 0.25, 1.0, 0.25, 0.5, 0.25, 0.5, 0.25, 1.0, 0.2188, 1.0, 0.2188, 0.5, 0.2188, 0.5, 0.2188, 1.0, 0.1875, 1.0, 0.1875, 0.5, 0.1875, 0.5, 0.1875, 1.0, 0.1562, 1.0, 0.1562, 0.5, 0.1562, 0.5, 0.1562, 1.0, 0.125, 1.0, 0.125, 0.5, 0.125, 0.5, 0.125, 1.0, 0.09375, 1.0, 0.09375, 0.5, 0.09375, 0.5, 0.09375, 1.0, 0.0625, 1.0, 0.0625, 0.5, 0.2968, 0.4854, 0.25, 0.49, 0.2032, 0.4854, 0.1582, 0.4717, 0.1167, 0.4496, 0.08029, 0.4197, 0.05045, 0.3833, 0.02827, 0.3418, 0.01461, 0.2968, 0.01, 0.25, 0.01461, 0.2032, 0.02827, 0.1582, 0.05045, 0.1167, 0.08029, 0.08029, 0.1167, 0.05045, 0.1582, 0.02827, 0.2032, 0.01461, 0.25, 0.01, 0.2968, 0.01461, 0.3418, 0.02827, 0.3833, 0.05045, 0.4197, 0.08029, 0.4496, 0.1167, 0.4717, 0.1582, 0.4854, 0.2032, 0.49, 0.25, 0.4854, 0.2968, 0.4717, 0.3418, 0.4496, 0.3833, 0.4197, 0.4197, 0.3833, 0.4496, 0.3418, 0.4717, 0.0625, 0.5, 0.0625, 1.0, 0.03125, 1.0, 0.03125, 0.5, 0.03125, 0.5, 0.03125, 1.0, 0.0, 1.0, 0.0, 0.5, 0.75, 0.49, 0.7968, 0.4854, 0.8418, 0.4717, 0.8833, 0.4496, 0.9197, 0.4197, 0.9496, 0.3833, 0.9717, 0.3418, 0.9854, 0.2968, 0.99, 0.25, 0.9854, 0.2032, 0.9717, 0.1582, 0.9496, 0.1167, 0.9197, 0.08029, 0.8833, 0.05045, 0.8418, 0.02827, 0.7968, 0.01461, 0.75, 0.01, 0.7032, 0.01461, 0.6582, 0.02827, 0.6167, 0.05045, 0.5803, 0.08029, 0.5504, 0.1167, 0.5283, 0.1582, 0.5146, 0.2032, 0.51, 0.25, 0.5146, 0.2968, 0.5283, 0.3418, 0.5504, 0.3833, 0.5803, 0.4197, 0.6167, 0.4496, 0.6582, 0.4717, 0.7032, 0.4854])
me_cylindre_003.update()

# ---- objects
ob_light = bpy.data.objects.new('Light', light_light)
ob_camera = bpy.data.objects.new('Camera', cam_camera)
ob_objet_vide = bpy.data.objects.new('Objet vide', None)
ob_tour_tonneau = bpy.data.objects.new('Tour-Tonneau', me_cube_005)
ob_cube_001 = bpy.data.objects.new('Cube.001', me_cube_006)
ob_couvercle = bpy.data.objects.new('Couvercle', me_cylindre)
ob_barre_m_tal = bpy.data.objects.new('Barre-Métal', me_cylindre_002)
ob_trou = bpy.data.objects.new('Trou', me_cylindre_003)
ob_sun = bpy.data.objects.new('Sun', light_sun)

# ---- transforms, parenting, visibility, modifiers, constraints
ob_light.location = (0.7651, 0.8653, 6.993)
ob_light.rotation_euler = (2.359, 0.6092, 3.328)
ob_light.lock_rotations_4d = False
ob_light.empty_display_type = 'ARROWS'
ob_light.color = (0.0, 0.0, 0.0, 0.0)
ob_light.lineart.crease_threshold = 0.0
ob_camera.location = (12.46, -11.84, 8.191)
ob_camera.rotation_euler = (1.109, 0.0, 0.8149)
ob_camera.scale = (1.596, 1.596, 1.596)
ob_camera.lock_rotations_4d = False
ob_camera.empty_display_type = 'ARROWS'
ob_camera.color = (0.0, 0.0, 0.0, 0.0)
ob_camera.display_type = 'WIRE'
ob_camera.lineart.crease_threshold = 0.0
ob_objet_vide.location = (0.0, 0.0, 0.0)
ob_objet_vide.rotation_euler = (0.0, 0.0, 0.5236)
ob_objet_vide.empty_display_type = 'ARROWS'
ob_tour_tonneau.location = (0.0, 0.0, 0.0)
_m = ob_tour_tonneau.modifiers.new('DéformationSimple', 'SIMPLE_DEFORM')
_m.deform_method = 'BEND'
_m.deform_axis = 'Y'
_m = ob_tour_tonneau.modifiers.new('Réseau', 'ARRAY')
_m.count = 12
_m.use_relative_offset = False
_m.use_object_offset = True
_m.offset_object = ob_objet_vide
_m = ob_tour_tonneau.modifiers.new('Biseau', 'BEVEL')
_m.segments = 6
ob_cube_001.location = (-6.59, 0.6705, 0.0)
ob_cube_001.hide_render = True
_m = ob_cube_001.modifiers.new('Réseau', 'ARRAY')
_m.count = 8
_m.relative_offset_displace = (1.1, 0.0, 0.0)
_m = ob_cube_001.modifiers.new('Biseau', 'BEVEL')
_m.segments = 4
ob_couvercle.location = (0.0, 0.0, 0.0)
_m = ob_couvercle.modifiers.new('Booléen', 'BOOLEAN')
_m.object = ob_cube_001
_m.operation = 'INTERSECT'
_m = ob_couvercle.modifiers.new('Miroir', 'MIRROR')
_m.use_axis = (False, False, True)
ob_barre_m_tal.location = (0.0, 0.0, 0.0)
_m = ob_barre_m_tal.modifiers.new('Miroir', 'MIRROR')
_m.use_axis = (False, False, True)
_m = ob_barre_m_tal.modifiers.new('Booléen', 'BOOLEAN')
_m.object = ob_trou
ob_trou.location = (0.0, 0.0, 0.0)
ob_trou.hide_render = True
ob_sun.location = (3.444, -6.566, -0.8165)
ob_sun.rotation_euler = (1.761, 0.1999, 0.3419)

# ---- collection membership
col_collection.objects.link(ob_light)
col_collection.objects.link(ob_camera)
col_collection.objects.link(ob_objet_vide)
col_collection.objects.link(ob_tour_tonneau)
col_collection.objects.link(ob_cube_001)
col_collection.objects.link(ob_couvercle)
col_collection.objects.link(ob_barre_m_tal)
col_collection.objects.link(ob_trou)
col_collection.objects.link(ob_sun)

# ---- scene / render settings (as saved in the file)
scene.camera = ob_camera
scene.frame_start = 1; scene.frame_end = 250; scene.frame_set(1)
scene.render.engine = 'BLENDER_EEVEE_NEXT'
bpy.context.view_layer.update()
